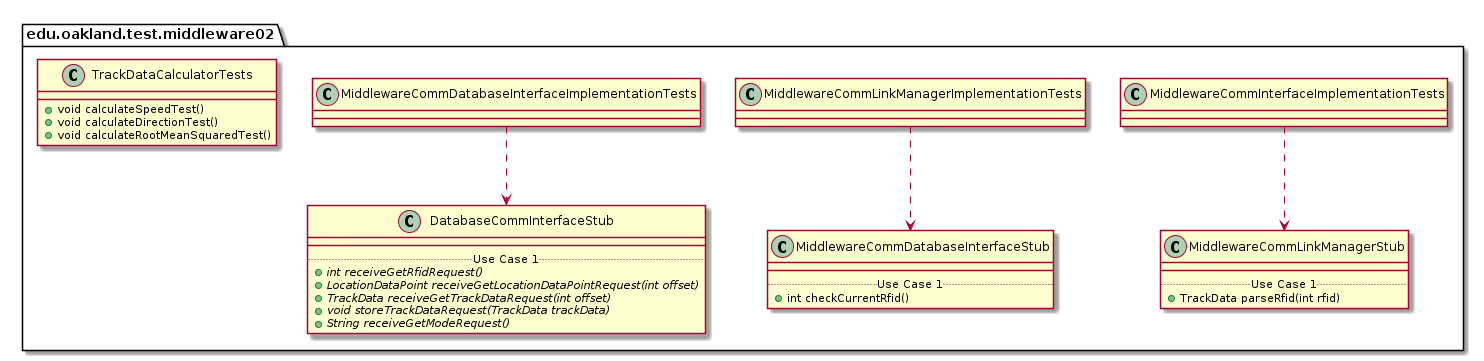

The diagram above was rendered by PlantUML. Its source (embedded in the PNG):
@startuml Middleware02TestPackage_InternalDependencies

package edu.oakland.test.middleware02 {
    
}


package edu.oakland.test.middleware02 {
    class MiddlewareCommInterfaceImplementationTests {

    }
}



package edu.oakland.test.middleware02 {
    class MiddlewareCommLinkManagerStub {
        __
        .. Use Case 1 ..
        + TrackData parseRfid(int rfid)
    }
}

MiddlewareCommInterfaceImplementationTests ..> MiddlewareCommLinkManagerStub

package edu.oakland.test.middleware02 {
    class MiddlewareCommLinkManagerImplementationTests {

    }
}



package edu.oakland.test.middleware02 {
    class MiddlewareCommDatabaseInterfaceStub {
        __
        .. Use Case 1 ..
        + int checkCurrentRfid()
    }
}

MiddlewareCommLinkManagerImplementationTests ..> MiddlewareCommDatabaseInterfaceStub

package edu.oakland.test.middleware02 {
    class MiddlewareCommDatabaseInterfaceImplementationTests {

    }
}



package edu.oakland.test.middleware02 {
    class DatabaseCommInterfaceStub {
        __
        .. Use Case 1 ..
        {abstract} + int receiveGetRfidRequest()
        {abstract} + LocationDataPoint receiveGetLocationDataPointRequest(int offset)
        {abstract} + TrackData receiveGetTrackDataRequest(int offset)
        {abstract} + void storeTrackDataRequest(TrackData trackData)
        {abstract} + String receiveGetModeRequest()
    }
}

MiddlewareCommDatabaseInterfaceImplementationTests ..> DatabaseCommInterfaceStub

package edu.oakland.test.middleware02 {
    class TrackDataCalculatorTests {
      + void calculateSpeedTest()
      + void calculateDirectionTest()
      + void calculateRootMeanSquaredTest()
    }
}


@enduml